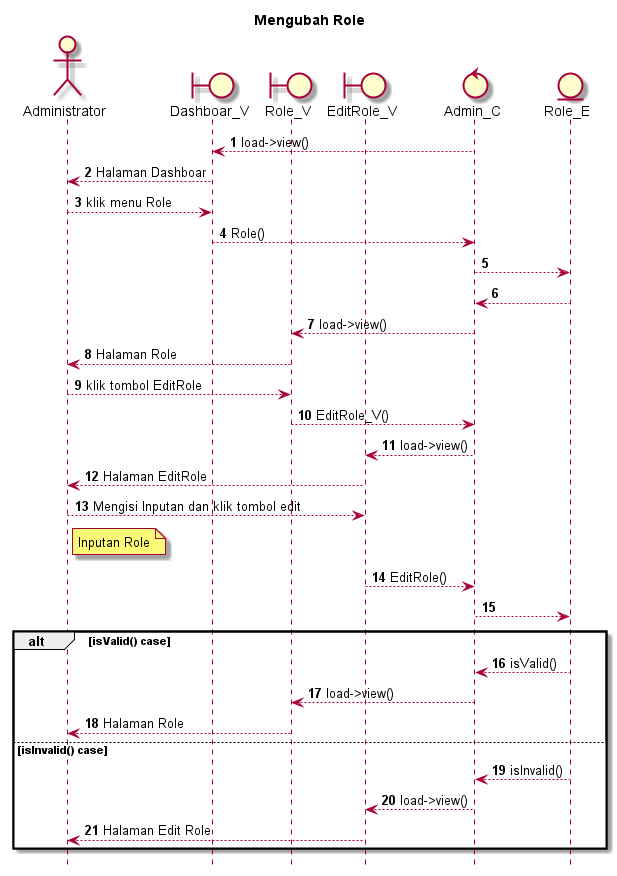

The diagram above was rendered by PlantUML. Its source (embedded in the PNG):
@startuml

autonumber
hide footbox
title Mengubah Role

Actor Administrator
boundary Dashboar_V
boundary Role_V
boundary EditRole_V
control Admin_C
Entity Role_E

Admin_C --> Dashboar_V: load->view()
Dashboar_V --> Administrator: Halaman Dashboar
Administrator --> Dashboar_V: klik menu Role
Dashboar_V --> Admin_C: Role()
Admin_C --> Role_E:
    
    Role_E --> Admin_C:
    Admin_C --> Role_V: load->view()
    Role_V --> Administrator: Halaman Role

Administrator --> Role_V: klik tombol EditRole
Role_V --> Admin_C: EditRole_V()
Admin_C --> EditRole_V: load->view()
EditRole_V --> Administrator: Halaman EditRole

Administrator --> EditRole_V: Mengisi Inputan dan klik tombol edit
    note right of Administrator
        Inputan Role
            end note
EditRole_V --> Admin_C: EditRole()
Admin_C --> Role_E:

alt isValid() case
    
    Role_E --> Admin_C: isValid()
    Admin_C --> Role_V: load->view()
    Role_V --> Administrator: Halaman Role

else isInvalid() case
    
    Role_E --> Admin_C: isInvalid()
    Admin_C --> EditRole_V: load->view()
    EditRole_V --> Administrator: Halaman Edit Role
end


@enduml